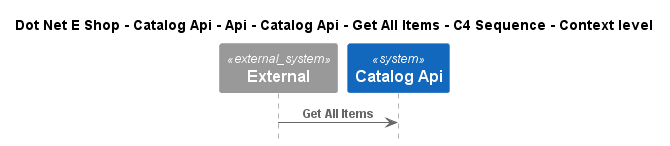

The diagram above was rendered by PlantUML. Its source (embedded in the PNG):
@startuml
!include ..\..\..\..\..\..\..\..\..\.c4s\C4_Sequence.puml

title Dot Net E Shop - Catalog Api - Api - Catalog Api - Get All Items - C4 Sequence - Context level

System_Ext(C4InterFlow.SoftwareSystems.ExternalSystem, "External", "")
System(DotNetEShop.SoftwareSystems.CatalogApi, "Catalog Api", "")

Rel(C4InterFlow.SoftwareSystems.ExternalSystem, DotNetEShop.SoftwareSystems.CatalogApi, "Get All Items")


@enduml